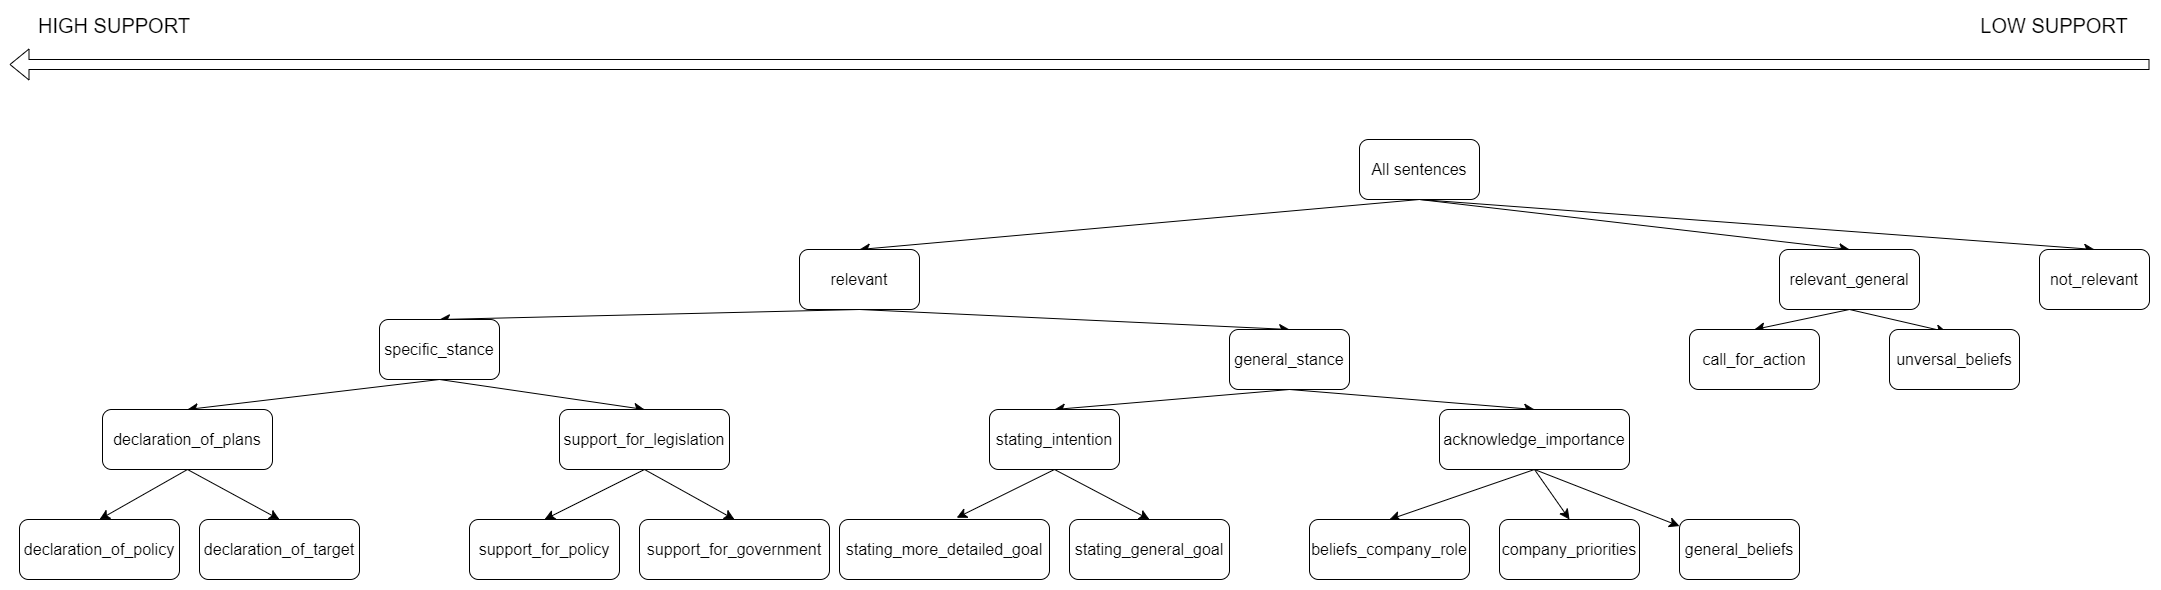

The diagram above was exported from draw.io. Its source (the exported page's mxGraphModel, read from the mxfile embedded in the PNG):
<mxGraphModel dx="4116" dy="2220" grid="1" gridSize="10" guides="1" tooltips="1" connect="1" arrows="1" fold="1" page="1" pageScale="1" pageWidth="827" pageHeight="1169" math="0" shadow="0">
  <root>
    <mxCell id="0" />
    <mxCell id="1" parent="0" />
    <mxCell id="QCiKn3w05iSmIb2C0ojq-1" style="edgeStyle=none;curved=1;rounded=0;orthogonalLoop=1;jettySize=auto;html=1;exitX=0.5;exitY=1;exitDx=0;exitDy=0;entryX=0.5;entryY=0;entryDx=0;entryDy=0;fontSize=12;startSize=8;endSize=8;" edge="1" parent="1" source="QCiKn3w05iSmIb2C0ojq-4" target="QCiKn3w05iSmIb2C0ojq-7">
      <mxGeometry relative="1" as="geometry" />
    </mxCell>
    <mxCell id="QCiKn3w05iSmIb2C0ojq-2" style="edgeStyle=none;curved=1;rounded=0;orthogonalLoop=1;jettySize=auto;html=1;exitX=0.5;exitY=1;exitDx=0;exitDy=0;entryX=0.5;entryY=0;entryDx=0;entryDy=0;fontSize=12;startSize=8;endSize=8;" edge="1" parent="1" source="QCiKn3w05iSmIb2C0ojq-4" target="QCiKn3w05iSmIb2C0ojq-10">
      <mxGeometry relative="1" as="geometry" />
    </mxCell>
    <mxCell id="QCiKn3w05iSmIb2C0ojq-3" style="edgeStyle=none;curved=1;rounded=0;orthogonalLoop=1;jettySize=auto;html=1;exitX=0.5;exitY=1;exitDx=0;exitDy=0;entryX=0.5;entryY=0;entryDx=0;entryDy=0;fontSize=12;startSize=8;endSize=8;" edge="1" parent="1" source="QCiKn3w05iSmIb2C0ojq-4" target="QCiKn3w05iSmIb2C0ojq-11">
      <mxGeometry relative="1" as="geometry" />
    </mxCell>
    <mxCell id="QCiKn3w05iSmIb2C0ojq-4" value="All sentences" style="rounded=1;whiteSpace=wrap;html=1;fontSize=16;" vertex="1" parent="1">
      <mxGeometry x="260" y="-470" width="120" height="60" as="geometry" />
    </mxCell>
    <mxCell id="QCiKn3w05iSmIb2C0ojq-5" style="edgeStyle=none;curved=1;rounded=0;orthogonalLoop=1;jettySize=auto;html=1;exitX=0.5;exitY=1;exitDx=0;exitDy=0;entryX=0.5;entryY=0;entryDx=0;entryDy=0;fontSize=12;startSize=8;endSize=8;" edge="1" parent="1" source="QCiKn3w05iSmIb2C0ojq-7" target="QCiKn3w05iSmIb2C0ojq-14">
      <mxGeometry relative="1" as="geometry" />
    </mxCell>
    <mxCell id="QCiKn3w05iSmIb2C0ojq-6" style="edgeStyle=none;curved=1;rounded=0;orthogonalLoop=1;jettySize=auto;html=1;exitX=0.5;exitY=1;exitDx=0;exitDy=0;entryX=0.5;entryY=0;entryDx=0;entryDy=0;fontSize=12;startSize=8;endSize=8;" edge="1" parent="1" source="QCiKn3w05iSmIb2C0ojq-7" target="QCiKn3w05iSmIb2C0ojq-17">
      <mxGeometry relative="1" as="geometry" />
    </mxCell>
    <mxCell id="QCiKn3w05iSmIb2C0ojq-7" value="relevant" style="rounded=1;whiteSpace=wrap;html=1;fontSize=16;" vertex="1" parent="1">
      <mxGeometry x="-300" y="-360" width="120" height="60" as="geometry" />
    </mxCell>
    <mxCell id="QCiKn3w05iSmIb2C0ojq-8" style="edgeStyle=none;curved=1;rounded=0;orthogonalLoop=1;jettySize=auto;html=1;exitX=0.5;exitY=1;exitDx=0;exitDy=0;entryX=0.44;entryY=0.04;entryDx=0;entryDy=0;entryPerimeter=0;fontSize=12;startSize=8;endSize=8;" edge="1" parent="1" source="QCiKn3w05iSmIb2C0ojq-10" target="QCiKn3w05iSmIb2C0ojq-40">
      <mxGeometry relative="1" as="geometry" />
    </mxCell>
    <mxCell id="QCiKn3w05iSmIb2C0ojq-9" style="edgeStyle=none;curved=1;rounded=0;orthogonalLoop=1;jettySize=auto;html=1;exitX=0.5;exitY=1;exitDx=0;exitDy=0;entryX=0.5;entryY=0;entryDx=0;entryDy=0;fontSize=12;startSize=8;endSize=8;" edge="1" parent="1" source="QCiKn3w05iSmIb2C0ojq-10" target="QCiKn3w05iSmIb2C0ojq-41">
      <mxGeometry relative="1" as="geometry" />
    </mxCell>
    <mxCell id="QCiKn3w05iSmIb2C0ojq-10" value="relevant_general" style="rounded=1;whiteSpace=wrap;html=1;fontSize=16;" vertex="1" parent="1">
      <mxGeometry x="680" y="-360" width="140" height="60" as="geometry" />
    </mxCell>
    <mxCell id="QCiKn3w05iSmIb2C0ojq-11" value="not_relevant" style="rounded=1;whiteSpace=wrap;html=1;fontSize=16;" vertex="1" parent="1">
      <mxGeometry x="940" y="-360" width="110" height="60" as="geometry" />
    </mxCell>
    <mxCell id="QCiKn3w05iSmIb2C0ojq-12" style="edgeStyle=none;curved=1;rounded=0;orthogonalLoop=1;jettySize=auto;html=1;exitX=0.5;exitY=1;exitDx=0;exitDy=0;entryX=0.5;entryY=0;entryDx=0;entryDy=0;fontSize=12;startSize=8;endSize=8;" edge="1" parent="1" source="QCiKn3w05iSmIb2C0ojq-14" target="QCiKn3w05iSmIb2C0ojq-20">
      <mxGeometry relative="1" as="geometry" />
    </mxCell>
    <mxCell id="QCiKn3w05iSmIb2C0ojq-13" style="edgeStyle=none;curved=1;rounded=0;orthogonalLoop=1;jettySize=auto;html=1;exitX=0.5;exitY=1;exitDx=0;exitDy=0;entryX=0.5;entryY=0;entryDx=0;entryDy=0;fontSize=12;startSize=8;endSize=8;" edge="1" parent="1" source="QCiKn3w05iSmIb2C0ojq-14" target="QCiKn3w05iSmIb2C0ojq-23">
      <mxGeometry relative="1" as="geometry" />
    </mxCell>
    <mxCell id="QCiKn3w05iSmIb2C0ojq-14" value="specific_stance" style="rounded=1;whiteSpace=wrap;html=1;fontSize=16;" vertex="1" parent="1">
      <mxGeometry x="-720" y="-290" width="120" height="60" as="geometry" />
    </mxCell>
    <mxCell id="QCiKn3w05iSmIb2C0ojq-15" style="edgeStyle=none;curved=1;rounded=0;orthogonalLoop=1;jettySize=auto;html=1;exitX=0.5;exitY=1;exitDx=0;exitDy=0;entryX=0.5;entryY=0;entryDx=0;entryDy=0;fontSize=12;startSize=8;endSize=8;" edge="1" parent="1" source="QCiKn3w05iSmIb2C0ojq-17" target="QCiKn3w05iSmIb2C0ojq-31">
      <mxGeometry relative="1" as="geometry" />
    </mxCell>
    <mxCell id="QCiKn3w05iSmIb2C0ojq-16" style="edgeStyle=none;curved=1;rounded=0;orthogonalLoop=1;jettySize=auto;html=1;exitX=0.5;exitY=1;exitDx=0;exitDy=0;entryX=0.5;entryY=0;entryDx=0;entryDy=0;fontSize=12;startSize=8;endSize=8;" edge="1" parent="1" source="QCiKn3w05iSmIb2C0ojq-17" target="QCiKn3w05iSmIb2C0ojq-34">
      <mxGeometry relative="1" as="geometry" />
    </mxCell>
    <mxCell id="QCiKn3w05iSmIb2C0ojq-17" value="general_stance" style="rounded=1;whiteSpace=wrap;html=1;fontSize=16;" vertex="1" parent="1">
      <mxGeometry x="130" y="-280" width="120" height="60" as="geometry" />
    </mxCell>
    <mxCell id="QCiKn3w05iSmIb2C0ojq-18" style="edgeStyle=none;curved=1;rounded=0;orthogonalLoop=1;jettySize=auto;html=1;exitX=0.5;exitY=1;exitDx=0;exitDy=0;entryX=0.5;entryY=0;entryDx=0;entryDy=0;fontSize=12;startSize=8;endSize=8;" edge="1" parent="1" source="QCiKn3w05iSmIb2C0ojq-20" target="QCiKn3w05iSmIb2C0ojq-24">
      <mxGeometry relative="1" as="geometry" />
    </mxCell>
    <mxCell id="QCiKn3w05iSmIb2C0ojq-19" style="edgeStyle=none;curved=1;rounded=0;orthogonalLoop=1;jettySize=auto;html=1;exitX=0.5;exitY=1;exitDx=0;exitDy=0;entryX=0.5;entryY=0;entryDx=0;entryDy=0;fontSize=12;startSize=8;endSize=8;" edge="1" parent="1" source="QCiKn3w05iSmIb2C0ojq-20" target="QCiKn3w05iSmIb2C0ojq-25">
      <mxGeometry relative="1" as="geometry" />
    </mxCell>
    <mxCell id="QCiKn3w05iSmIb2C0ojq-20" value="support_for_legislation" style="rounded=1;whiteSpace=wrap;html=1;fontSize=16;" vertex="1" parent="1">
      <mxGeometry x="-540" y="-200" width="170" height="60" as="geometry" />
    </mxCell>
    <mxCell id="QCiKn3w05iSmIb2C0ojq-21" style="edgeStyle=none;curved=1;rounded=0;orthogonalLoop=1;jettySize=auto;html=1;exitX=0.5;exitY=1;exitDx=0;exitDy=0;entryX=0.5;entryY=0;entryDx=0;entryDy=0;fontSize=12;startSize=8;endSize=8;" edge="1" parent="1" source="QCiKn3w05iSmIb2C0ojq-23" target="QCiKn3w05iSmIb2C0ojq-26">
      <mxGeometry relative="1" as="geometry" />
    </mxCell>
    <mxCell id="QCiKn3w05iSmIb2C0ojq-22" style="edgeStyle=none;curved=1;rounded=0;orthogonalLoop=1;jettySize=auto;html=1;exitX=0.5;exitY=1;exitDx=0;exitDy=0;entryX=0.5;entryY=0;entryDx=0;entryDy=0;fontSize=12;startSize=8;endSize=8;" edge="1" parent="1" source="QCiKn3w05iSmIb2C0ojq-23" target="QCiKn3w05iSmIb2C0ojq-27">
      <mxGeometry relative="1" as="geometry" />
    </mxCell>
    <mxCell id="QCiKn3w05iSmIb2C0ojq-23" value="declaration_of_plans" style="rounded=1;whiteSpace=wrap;html=1;fontSize=16;" vertex="1" parent="1">
      <mxGeometry x="-997" y="-200" width="170" height="60" as="geometry" />
    </mxCell>
    <mxCell id="QCiKn3w05iSmIb2C0ojq-24" value="support_for_government" style="rounded=1;whiteSpace=wrap;html=1;fontSize=16;" vertex="1" parent="1">
      <mxGeometry x="-460" y="-90" width="190" height="60" as="geometry" />
    </mxCell>
    <mxCell id="QCiKn3w05iSmIb2C0ojq-25" value="support_for_policy" style="rounded=1;whiteSpace=wrap;html=1;fontSize=16;" vertex="1" parent="1">
      <mxGeometry x="-630" y="-90" width="150" height="60" as="geometry" />
    </mxCell>
    <mxCell id="QCiKn3w05iSmIb2C0ojq-26" value="declaration_of_target" style="rounded=1;whiteSpace=wrap;html=1;fontSize=16;" vertex="1" parent="1">
      <mxGeometry x="-900" y="-90" width="160" height="60" as="geometry" />
    </mxCell>
    <mxCell id="QCiKn3w05iSmIb2C0ojq-27" value="declaration_of_policy" style="rounded=1;whiteSpace=wrap;html=1;fontSize=16;" vertex="1" parent="1">
      <mxGeometry x="-1080" y="-90" width="160" height="60" as="geometry" />
    </mxCell>
    <mxCell id="QCiKn3w05iSmIb2C0ojq-28" style="edgeStyle=none;curved=1;rounded=0;orthogonalLoop=1;jettySize=auto;html=1;exitX=0.5;exitY=1;exitDx=0;exitDy=0;entryX=0.5;entryY=0;entryDx=0;entryDy=0;fontSize=12;startSize=8;endSize=8;" edge="1" parent="1" source="QCiKn3w05iSmIb2C0ojq-31" target="QCiKn3w05iSmIb2C0ojq-35">
      <mxGeometry relative="1" as="geometry" />
    </mxCell>
    <mxCell id="QCiKn3w05iSmIb2C0ojq-29" value="" style="edgeStyle=none;curved=1;rounded=0;orthogonalLoop=1;jettySize=auto;html=1;fontSize=12;startSize=8;endSize=8;exitX=0.5;exitY=1;exitDx=0;exitDy=0;" edge="1" parent="1" source="QCiKn3w05iSmIb2C0ojq-31" target="QCiKn3w05iSmIb2C0ojq-36">
      <mxGeometry relative="1" as="geometry" />
    </mxCell>
    <mxCell id="QCiKn3w05iSmIb2C0ojq-30" style="edgeStyle=none;curved=1;rounded=0;orthogonalLoop=1;jettySize=auto;html=1;exitX=0.5;exitY=1;exitDx=0;exitDy=0;entryX=0.5;entryY=0;entryDx=0;entryDy=0;fontSize=12;startSize=8;endSize=8;" edge="1" parent="1" source="QCiKn3w05iSmIb2C0ojq-31" target="QCiKn3w05iSmIb2C0ojq-37">
      <mxGeometry relative="1" as="geometry" />
    </mxCell>
    <mxCell id="QCiKn3w05iSmIb2C0ojq-31" value="acknowledge_importance" style="rounded=1;whiteSpace=wrap;html=1;fontSize=16;" vertex="1" parent="1">
      <mxGeometry x="340" y="-200" width="190" height="60" as="geometry" />
    </mxCell>
    <mxCell id="QCiKn3w05iSmIb2C0ojq-32" style="edgeStyle=none;curved=1;rounded=0;orthogonalLoop=1;jettySize=auto;html=1;exitX=0.5;exitY=1;exitDx=0;exitDy=0;entryX=0.5;entryY=0;entryDx=0;entryDy=0;fontSize=12;startSize=8;endSize=8;" edge="1" parent="1" source="QCiKn3w05iSmIb2C0ojq-34" target="QCiKn3w05iSmIb2C0ojq-38">
      <mxGeometry relative="1" as="geometry" />
    </mxCell>
    <mxCell id="QCiKn3w05iSmIb2C0ojq-33" style="edgeStyle=none;curved=1;rounded=0;orthogonalLoop=1;jettySize=auto;html=1;exitX=0.5;exitY=1;exitDx=0;exitDy=0;entryX=0.558;entryY=-0.029;entryDx=0;entryDy=0;entryPerimeter=0;fontSize=12;startSize=8;endSize=8;" edge="1" parent="1" source="QCiKn3w05iSmIb2C0ojq-34" target="QCiKn3w05iSmIb2C0ojq-39">
      <mxGeometry relative="1" as="geometry" />
    </mxCell>
    <mxCell id="QCiKn3w05iSmIb2C0ojq-34" value="stating_intention&lt;br&gt;" style="rounded=1;whiteSpace=wrap;html=1;fontSize=16;" vertex="1" parent="1">
      <mxGeometry x="-110" y="-200" width="130" height="60" as="geometry" />
    </mxCell>
    <mxCell id="QCiKn3w05iSmIb2C0ojq-35" value="beliefs_company_role" style="rounded=1;whiteSpace=wrap;html=1;fontSize=16;" vertex="1" parent="1">
      <mxGeometry x="210" y="-90" width="160" height="60" as="geometry" />
    </mxCell>
    <mxCell id="QCiKn3w05iSmIb2C0ojq-36" value="general_beliefs" style="rounded=1;whiteSpace=wrap;html=1;fontSize=16;" vertex="1" parent="1">
      <mxGeometry x="580" y="-90" width="120" height="60" as="geometry" />
    </mxCell>
    <mxCell id="QCiKn3w05iSmIb2C0ojq-37" value="company_priorities" style="rounded=1;whiteSpace=wrap;html=1;fontSize=16;" vertex="1" parent="1">
      <mxGeometry x="400" y="-90" width="140" height="60" as="geometry" />
    </mxCell>
    <mxCell id="QCiKn3w05iSmIb2C0ojq-38" value="stating_general_goal" style="rounded=1;whiteSpace=wrap;html=1;fontSize=16;" vertex="1" parent="1">
      <mxGeometry x="-30" y="-90" width="160" height="60" as="geometry" />
    </mxCell>
    <mxCell id="QCiKn3w05iSmIb2C0ojq-39" value="stating_more_detailed_goal" style="rounded=1;whiteSpace=wrap;html=1;fontSize=16;" vertex="1" parent="1">
      <mxGeometry x="-260" y="-90" width="210" height="60" as="geometry" />
    </mxCell>
    <mxCell id="QCiKn3w05iSmIb2C0ojq-40" value="unversal_beliefs" style="rounded=1;whiteSpace=wrap;html=1;fontSize=16;" vertex="1" parent="1">
      <mxGeometry x="790" y="-280" width="130" height="60" as="geometry" />
    </mxCell>
    <mxCell id="QCiKn3w05iSmIb2C0ojq-41" value="call_for_action" style="rounded=1;whiteSpace=wrap;html=1;fontSize=16;" vertex="1" parent="1">
      <mxGeometry x="590" y="-280" width="130" height="60" as="geometry" />
    </mxCell>
    <mxCell id="QCiKn3w05iSmIb2C0ojq-42" value="" style="shape=flexArrow;endArrow=classic;html=1;rounded=0;" edge="1" parent="1">
      <mxGeometry width="50" height="50" relative="1" as="geometry">
        <mxPoint x="1050" y="-545" as="sourcePoint" />
        <mxPoint x="-1090" y="-545" as="targetPoint" />
      </mxGeometry>
    </mxCell>
    <mxCell id="QCiKn3w05iSmIb2C0ojq-44" value="&lt;font style=&quot;font-size: 20px;&quot;&gt;LOW SUPPORT&lt;/font&gt;" style="text;html=1;strokeColor=none;fillColor=none;align=center;verticalAlign=middle;whiteSpace=wrap;rounded=0;" vertex="1" parent="1">
      <mxGeometry x="860" y="-599" width="190" height="30" as="geometry" />
    </mxCell>
    <mxCell id="QCiKn3w05iSmIb2C0ojq-45" value="&lt;font style=&quot;font-size: 20px;&quot;&gt;HIGH SUPPORT&lt;/font&gt;" style="text;html=1;strokeColor=none;fillColor=none;align=center;verticalAlign=middle;whiteSpace=wrap;rounded=0;" vertex="1" parent="1">
      <mxGeometry x="-1080" y="-599" width="190" height="30" as="geometry" />
    </mxCell>
  </root>
</mxGraphModel>